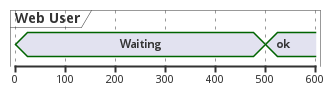

The diagram above was rendered by PlantUML. Its source (embedded in the PNG):
@startuml
concise "Web User" as WU
scale 100 as 50 pixels
@WU
0 is Waiting
+500 is ok
@enduml